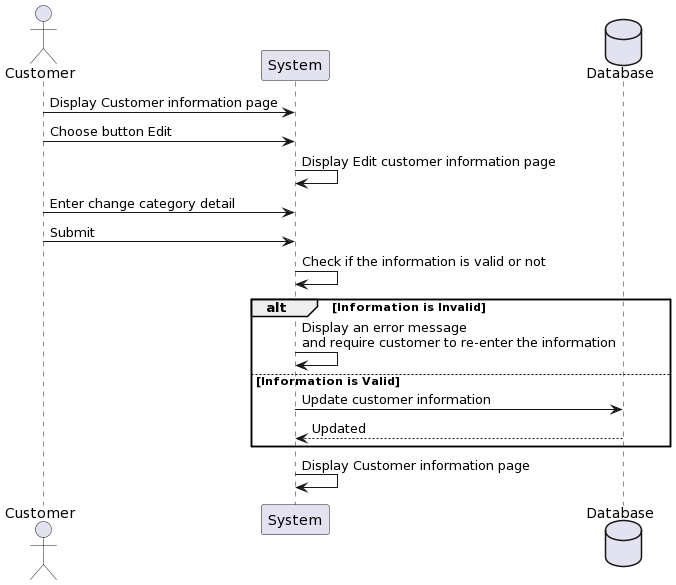

The diagram above was rendered by PlantUML. Its source (embedded in the PNG):
@startuml
actor Customer
    participant System
    database Database

    Customer -> System: Display Customer information page
    Customer -> System: Choose button Edit
    System -> System: Display Edit customer information page
    Customer -> System: Enter change category detail
    Customer -> System: Submit
    System -> System: Check if the information is valid or not
    alt Information is Invalid
        System -> System: Display an error message\nand require customer to re-enter the information
    else Information is Valid
        System -> Database: Update customer information
        Database --> System: Updated
    end
    System -> System: Display Customer information page
@enduml